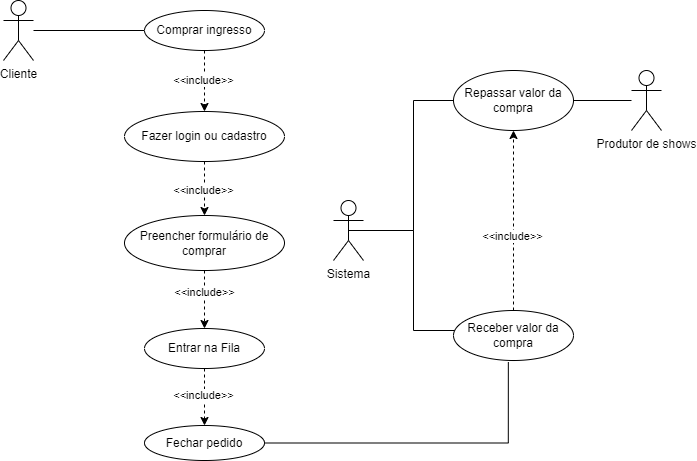

The diagram above was exported from draw.io. Its source (the exported page's mxGraphModel, read from the mxfile embedded in the PNG):
<mxGraphModel dx="276" dy="632" grid="1" gridSize="10" guides="1" tooltips="1" connect="1" arrows="1" fold="1" page="1" pageScale="1" pageWidth="827" pageHeight="1169" math="0" shadow="0">
  <root>
    <mxCell id="0" />
    <mxCell id="1" parent="0" />
    <mxCell id="8p96Fc5T1Sg-rx96P558-1" value="Cliente&lt;br&gt;" style="shape=umlActor;verticalLabelPosition=bottom;verticalAlign=top;html=1;outlineConnect=0;" vertex="1" parent="1">
      <mxGeometry x="920" y="60" width="30" height="60" as="geometry" />
    </mxCell>
    <mxCell id="8p96Fc5T1Sg-rx96P558-11" value="&amp;lt;&amp;lt;include&amp;gt;&amp;gt;" style="edgeStyle=orthogonalEdgeStyle;rounded=0;orthogonalLoop=1;jettySize=auto;html=1;exitX=0.5;exitY=1;exitDx=0;exitDy=0;entryX=0.5;entryY=0;entryDx=0;entryDy=0;dashed=1;" edge="1" parent="1" source="8p96Fc5T1Sg-rx96P558-3" target="8p96Fc5T1Sg-rx96P558-10">
      <mxGeometry x="-0.2453" relative="1" as="geometry">
        <mxPoint as="offset" />
      </mxGeometry>
    </mxCell>
    <mxCell id="8p96Fc5T1Sg-rx96P558-3" value="Preencher formulário de comprar" style="ellipse;whiteSpace=wrap;html=1;" vertex="1" parent="1">
      <mxGeometry x="1041" y="275" width="160" height="55" as="geometry" />
    </mxCell>
    <mxCell id="8p96Fc5T1Sg-rx96P558-4" value="Comprar ingresso" style="ellipse;whiteSpace=wrap;html=1;" vertex="1" parent="1">
      <mxGeometry x="1061" y="70" width="120" height="40" as="geometry" />
    </mxCell>
    <mxCell id="8p96Fc5T1Sg-rx96P558-5" value="Fazer login ou cadastro" style="ellipse;whiteSpace=wrap;html=1;" vertex="1" parent="1">
      <mxGeometry x="1041" y="171" width="160" height="50" as="geometry" />
    </mxCell>
    <mxCell id="8p96Fc5T1Sg-rx96P558-6" value="&amp;lt;&amp;lt;include&amp;gt;&amp;gt;" style="endArrow=classic;html=1;rounded=0;exitX=0.5;exitY=1;exitDx=0;exitDy=0;entryX=0.5;entryY=0;entryDx=0;entryDy=0;dashed=1;" edge="1" parent="1" source="8p96Fc5T1Sg-rx96P558-4" target="8p96Fc5T1Sg-rx96P558-5">
      <mxGeometry x="-0.0164" y="-1" width="50" height="50" relative="1" as="geometry">
        <mxPoint x="991" y="250" as="sourcePoint" />
        <mxPoint x="1011" y="130" as="targetPoint" />
        <mxPoint as="offset" />
      </mxGeometry>
    </mxCell>
    <mxCell id="8p96Fc5T1Sg-rx96P558-7" value="" style="endArrow=none;html=1;rounded=0;entryX=0;entryY=0.5;entryDx=0;entryDy=0;" edge="1" parent="1" source="8p96Fc5T1Sg-rx96P558-1" target="8p96Fc5T1Sg-rx96P558-4">
      <mxGeometry width="50" height="50" relative="1" as="geometry">
        <mxPoint x="991" y="250" as="sourcePoint" />
        <mxPoint x="1041" y="200" as="targetPoint" />
      </mxGeometry>
    </mxCell>
    <mxCell id="8p96Fc5T1Sg-rx96P558-8" value="&amp;lt;&amp;lt;include&amp;gt;&amp;gt;" style="endArrow=classic;html=1;rounded=0;exitX=0.5;exitY=1;exitDx=0;exitDy=0;entryX=0.5;entryY=0;entryDx=0;entryDy=0;dashed=1;" edge="1" parent="1" source="8p96Fc5T1Sg-rx96P558-5" target="8p96Fc5T1Sg-rx96P558-3">
      <mxGeometry x="0.0741" y="-1" width="50" height="50" relative="1" as="geometry">
        <mxPoint x="991" y="250" as="sourcePoint" />
        <mxPoint x="1041" y="250" as="targetPoint" />
        <mxPoint as="offset" />
      </mxGeometry>
    </mxCell>
    <mxCell id="8p96Fc5T1Sg-rx96P558-9" value="Produtor de shows" style="shape=umlActor;verticalLabelPosition=bottom;verticalAlign=top;html=1;outlineConnect=0;" vertex="1" parent="1">
      <mxGeometry x="1548" y="130" width="30" height="60" as="geometry" />
    </mxCell>
    <mxCell id="8p96Fc5T1Sg-rx96P558-29" value="&amp;lt;&amp;lt;include&amp;gt;&amp;gt;" style="edgeStyle=orthogonalEdgeStyle;rounded=0;orthogonalLoop=1;jettySize=auto;html=1;exitX=0.5;exitY=1;exitDx=0;exitDy=0;entryX=0.5;entryY=0;entryDx=0;entryDy=0;endArrow=classic;endFill=1;dashed=1;" edge="1" parent="1" source="8p96Fc5T1Sg-rx96P558-10" target="8p96Fc5T1Sg-rx96P558-28">
      <mxGeometry x="-0.0526" y="-1" relative="1" as="geometry">
        <mxPoint as="offset" />
      </mxGeometry>
    </mxCell>
    <mxCell id="8p96Fc5T1Sg-rx96P558-10" value="Entrar na Fila" style="ellipse;whiteSpace=wrap;html=1;" vertex="1" parent="1">
      <mxGeometry x="1061" y="388" width="120" height="40" as="geometry" />
    </mxCell>
    <mxCell id="8p96Fc5T1Sg-rx96P558-20" value="&amp;lt;&amp;lt;include&amp;gt;&amp;gt;" style="edgeStyle=orthogonalEdgeStyle;rounded=0;orthogonalLoop=1;jettySize=auto;html=1;exitX=0.5;exitY=0;exitDx=0;exitDy=0;startArrow=none;entryX=0.5;entryY=1;entryDx=0;entryDy=0;dashed=1;" edge="1" parent="1" source="8p96Fc5T1Sg-rx96P558-2" target="8p96Fc5T1Sg-rx96P558-17">
      <mxGeometry x="-0.1765" y="1" relative="1" as="geometry">
        <Array as="points">
          <mxPoint x="1430" y="370" />
        </Array>
        <mxPoint as="offset" />
      </mxGeometry>
    </mxCell>
    <mxCell id="8p96Fc5T1Sg-rx96P558-31" style="edgeStyle=orthogonalEdgeStyle;rounded=0;orthogonalLoop=1;jettySize=auto;html=1;exitX=0.5;exitY=0.5;exitDx=0;exitDy=0;exitPerimeter=0;entryX=0.017;entryY=0.616;entryDx=0;entryDy=0;endArrow=none;endFill=0;entryPerimeter=0;" edge="1" parent="1" source="8p96Fc5T1Sg-rx96P558-12" target="8p96Fc5T1Sg-rx96P558-2">
      <mxGeometry relative="1" as="geometry">
        <Array as="points">
          <mxPoint x="1330" y="290" />
          <mxPoint x="1330" y="390" />
          <mxPoint x="1372" y="390" />
        </Array>
      </mxGeometry>
    </mxCell>
    <mxCell id="8p96Fc5T1Sg-rx96P558-12" value="Sistema" style="shape=umlActor;verticalLabelPosition=bottom;verticalAlign=top;html=1;outlineConnect=0;" vertex="1" parent="1">
      <mxGeometry x="1250" y="260" width="30" height="60" as="geometry" />
    </mxCell>
    <mxCell id="8p96Fc5T1Sg-rx96P558-23" style="edgeStyle=orthogonalEdgeStyle;rounded=0;orthogonalLoop=1;jettySize=auto;html=1;exitX=1;exitY=0.5;exitDx=0;exitDy=0;endArrow=none;endFill=0;" edge="1" parent="1" source="8p96Fc5T1Sg-rx96P558-17" target="8p96Fc5T1Sg-rx96P558-9">
      <mxGeometry relative="1" as="geometry" />
    </mxCell>
    <mxCell id="8p96Fc5T1Sg-rx96P558-26" style="edgeStyle=orthogonalEdgeStyle;rounded=0;orthogonalLoop=1;jettySize=auto;html=1;exitX=0.457;exitY=1.032;exitDx=0;exitDy=0;entryX=1;entryY=0.5;entryDx=0;entryDy=0;endArrow=none;endFill=0;exitPerimeter=0;" edge="1" parent="1" source="8p96Fc5T1Sg-rx96P558-2" target="8p96Fc5T1Sg-rx96P558-28">
      <mxGeometry relative="1" as="geometry">
        <Array as="points">
          <mxPoint x="1425" y="502" />
        </Array>
      </mxGeometry>
    </mxCell>
    <mxCell id="8p96Fc5T1Sg-rx96P558-2" value="Receber valor da compra" style="ellipse;whiteSpace=wrap;html=1;" vertex="1" parent="1">
      <mxGeometry x="1370" y="370" width="120" height="50" as="geometry" />
    </mxCell>
    <mxCell id="8p96Fc5T1Sg-rx96P558-28" value="Fechar pedido" style="ellipse;whiteSpace=wrap;html=1;" vertex="1" parent="1">
      <mxGeometry x="1061" y="485" width="120" height="35" as="geometry" />
    </mxCell>
    <mxCell id="8p96Fc5T1Sg-rx96P558-17" value="Repassar valor da compra" style="ellipse;whiteSpace=wrap;html=1;" vertex="1" parent="1">
      <mxGeometry x="1370" y="130" width="120" height="60" as="geometry" />
    </mxCell>
    <mxCell id="8p96Fc5T1Sg-rx96P558-30" value="" style="edgeStyle=orthogonalEdgeStyle;rounded=0;orthogonalLoop=1;jettySize=auto;html=1;exitX=0.5;exitY=0.5;exitDx=0;exitDy=0;exitPerimeter=0;endArrow=none;" edge="1" parent="1" source="8p96Fc5T1Sg-rx96P558-12" target="8p96Fc5T1Sg-rx96P558-17">
      <mxGeometry relative="1" as="geometry">
        <mxPoint x="1283" y="160" as="sourcePoint" />
        <mxPoint x="1419" y="350" as="targetPoint" />
        <Array as="points">
          <mxPoint x="1330" y="290" />
          <mxPoint x="1330" y="160" />
        </Array>
      </mxGeometry>
    </mxCell>
  </root>
</mxGraphModel>